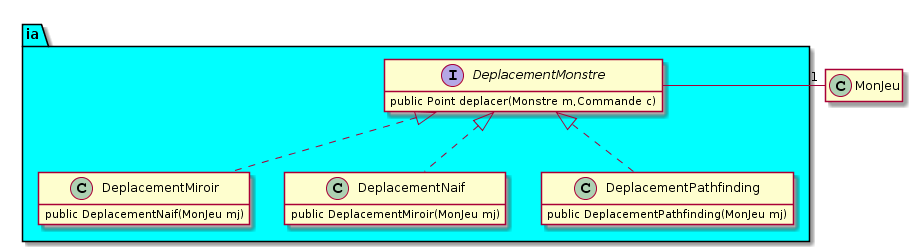

The diagram above was rendered by PlantUML. Its source (embedded in the PNG):
@startuml
hide empty members

Package ia #00ffff{
  interface DeplacementMonstre
  {
    public Point deplacer(Monstre m,Commande c)
  }

  class DeplacementMiroir
  {
    public DeplacementNaif(MonJeu mj)
  }

  class DeplacementNaif
  {
    public DeplacementMiroir(MonJeu mj)
  }

  class DeplacementPathfinding{
    public DeplacementPathfinding(MonJeu mj)
  }
  
}
DeplacementMonstre <|.. DeplacementNaif
DeplacementMonstre <|.. DeplacementMiroir
DeplacementMonstre <|.. DeplacementPathfinding
DeplacementMonstre -"1" MonJeu
@enduml